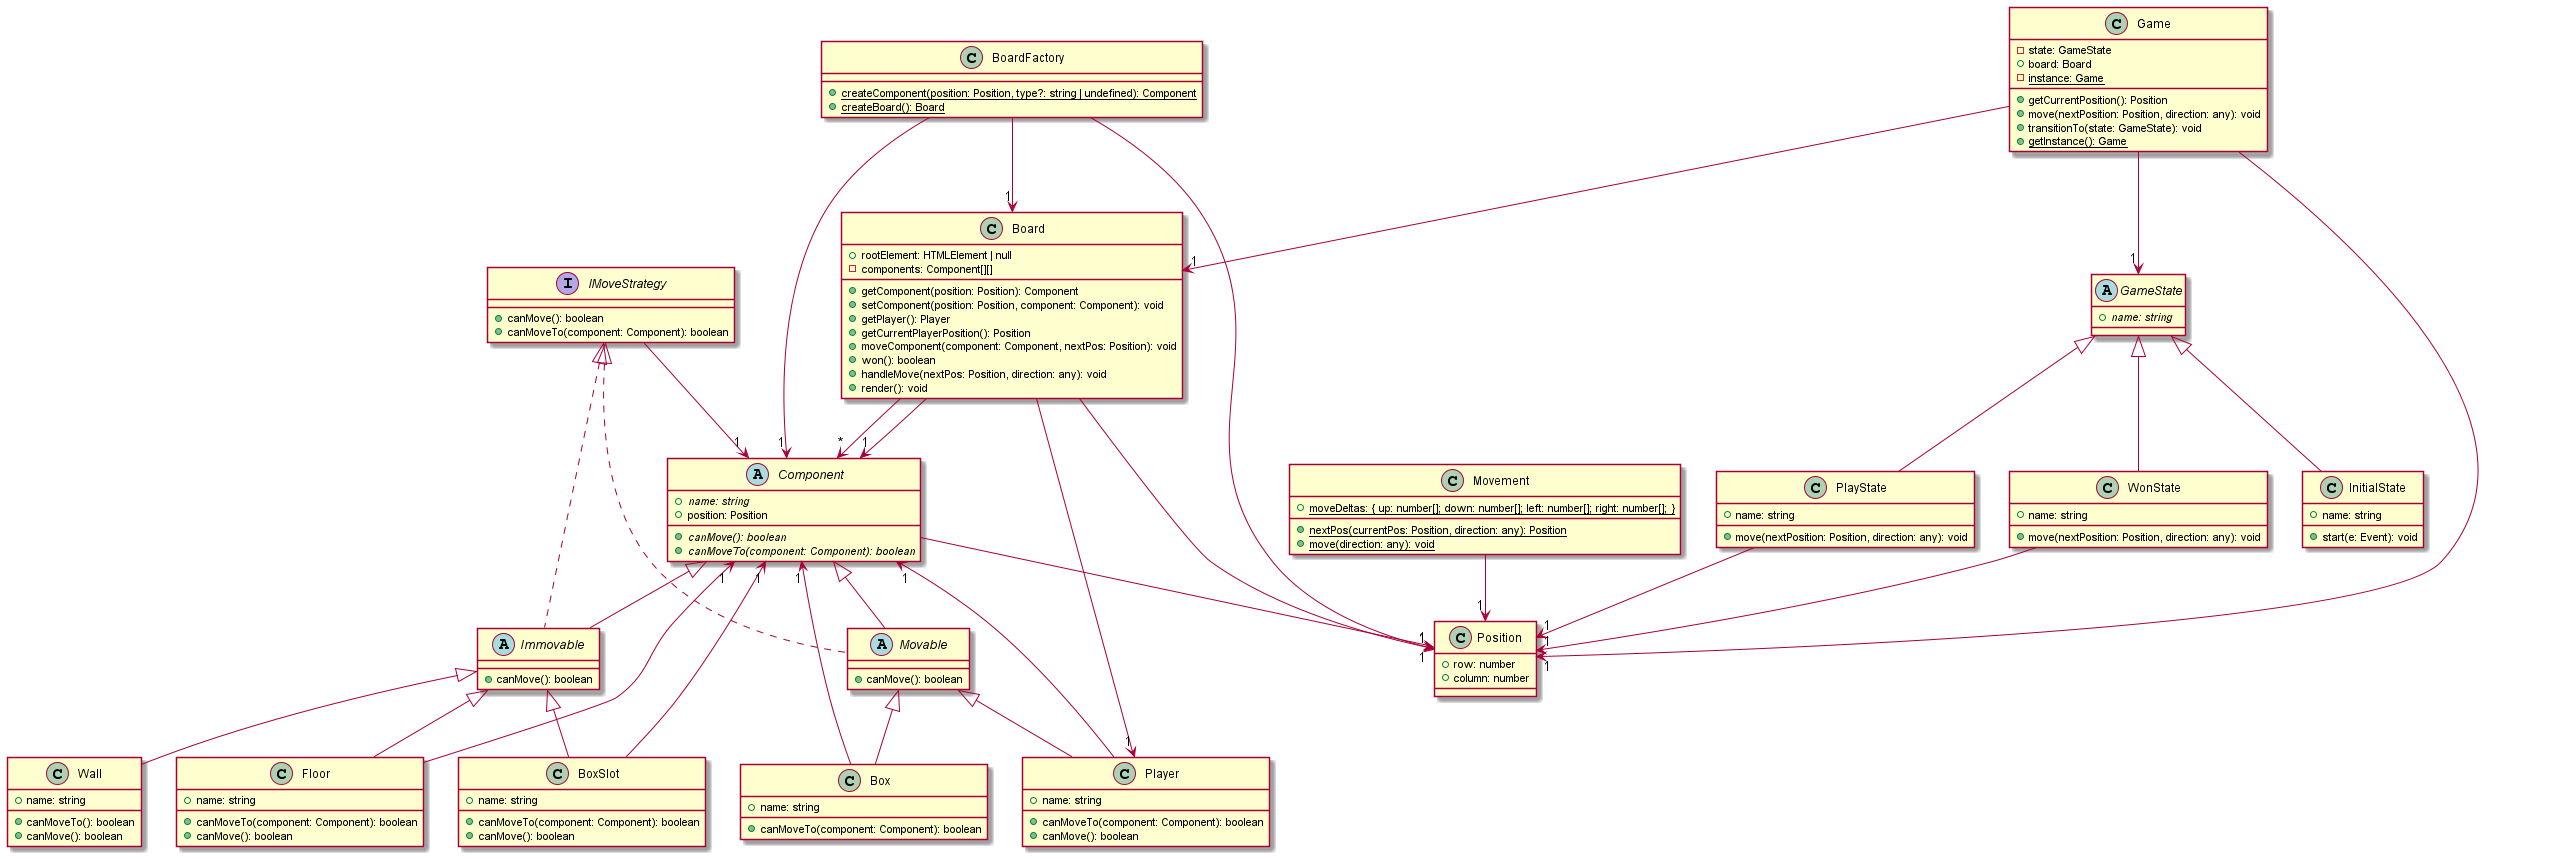

The diagram above was rendered by PlantUML. Its source (embedded in the PNG):
@startuml
class Board {
    +rootElement: HTMLElement | null
    -components: Component[][]
    +getComponent(position: Position): Component
    +setComponent(position: Position, component: Component): void
    +getPlayer(): Player
    +getCurrentPlayerPosition(): Position
    +moveComponent(component: Component, nextPos: Position): void
    +won(): boolean
    +handleMove(nextPos: Position, direction: any): void
    +render(): void
}
class BoardFactory {
    +{static} createComponent(position: Position, type?: string | undefined): Component
    +{static} createBoard(): Board
}
abstract class Component {
    +{abstract} name: string
    +position: Position
    +{abstract} canMove(): boolean
    +{abstract} canMoveTo(component: Component): boolean
}
class Box extends Movable {
    +name: string
    +canMoveTo(component: Component): boolean
}
class BoxSlot extends Immovable {
    +name: string
    +canMoveTo(component: Component): boolean
    +canMove(): boolean
}
class Floor extends Immovable {
    +name: string
    +canMoveTo(component: Component): boolean
    +canMove(): boolean
}
class Player extends Movable {
    +name: string
    +canMoveTo(component: Component): boolean
    +canMove(): boolean
}
class Wall extends Immovable {
    +name: string
    +canMoveTo(): boolean
    +canMove(): boolean
}
class Game {
    -state: GameState
    +board: Board
    +getCurrentPosition(): Position
    +move(nextPosition: Position, direction: any): void
    +transitionTo(state: GameState): void
    -{static} instance: Game
    +{static} getInstance(): Game
}
class Movement {
    +{static} moveDeltas: { up: number[]; down: number[]; left: number[]; right: number[]; }
    +{static} nextPos(currentPos: Position, direction: any): Position
    +{static} move(direction: any): void
}
abstract class Immovable extends Component implements IMoveStrategy {
    +canMove(): boolean
}
interface IMoveStrategy {
    +canMove(): boolean
    +canMoveTo(component: Component): boolean
}
abstract class Movable extends Component implements IMoveStrategy {
    +canMove(): boolean
}
class Position {
    +row: number
    +column: number
}
abstract class GameState {
    +{abstract} name: string
}
class InitialState extends GameState {
    +name: string
    +start(e: Event): void
}
class PlayState extends GameState {
    +name: string
    +move(nextPosition: Position, direction: any): void
}
class WonState extends GameState {
    +name: string
    +move(nextPosition: Position, direction: any): void
}
Board --> "*" Component
Board --> "1" Position
Board --> "1" Component
Board --> "1" Player
BoardFactory --> "1" Position
BoardFactory --> "1" Component
BoardFactory --> "1" Board
Component --> "1" Position
Box --> "1" Component
BoxSlot --> "1" Component
Floor --> "1" Component
Player --> "1" Component
Game --> "1" GameState
Game --> "1" Board
Game --> "1" Position
Movement --> "1" Position
IMoveStrategy --> "1" Component
PlayState --> "1" Position
WonState --> "1" Position
@enduml